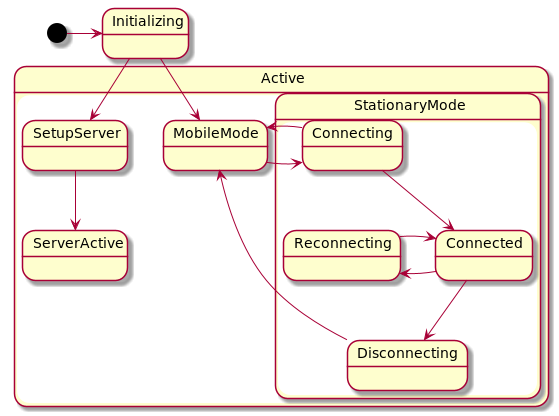

The diagram above was rendered by PlantUML. Its source (embedded in the PNG):
@startuml

State Initializing
State Active

[*] -> Initializing

state Active {
    state SetupServer
    state ServerActive

    SetupServer -d-> ServerActive

    state MobileMode
    state StationaryMode

    state StationaryMode {
        state Connecting
        state Connected
        state Reconnecting
        state Disconnecting

        MobileMode -> Connecting
        Connecting --> Connected
        Connected --> Disconnecting
        Connected -> Reconnecting
        Reconnecting -> Connected

        Connecting -> MobileMode
        Disconnecting -> MobileMode

    }

    Initializing --> SetupServer
    Initializing --> MobileMode

}


@enduml